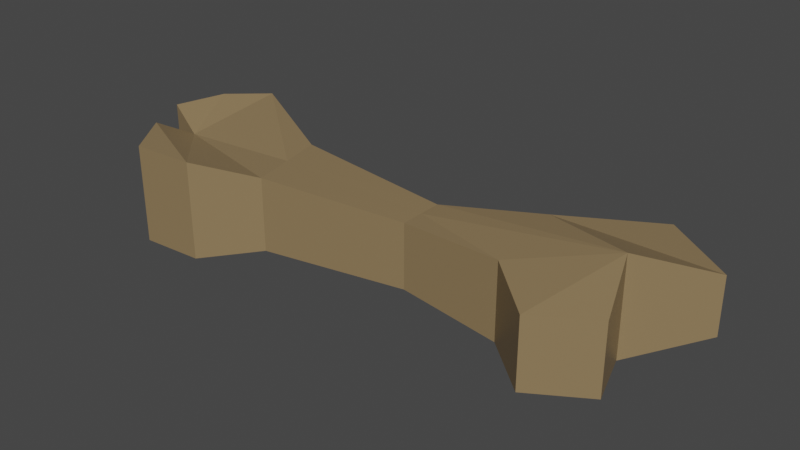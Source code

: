# Source: bone.blend  (saved by Blender 2.92.15; exported with 4.5.12 LTS)
import bpy
from mathutils import Matrix  # noqa: F401  (used for matrix-valued properties, if any)

bpy.ops.wm.read_factory_settings(use_empty=True)
scene = bpy.context.scene
scene.name = 'Scene'

# ---- collections
col_collection = bpy.data.collections.new('Collection'); scene.collection.children.link(col_collection)

# ---- materials (node trees are filled in below, after node groups)
mat_bone = bpy.data.materials.new('Bone')
mat_bone.alpha_threshold = 0.0
mat_bone.use_transparent_shadow = False
mat_bone.line_color = (0.0, 0.0, 0.0, 1.0)

# ---- material node trees
mat_bone.use_nodes = True; mat_bone.node_tree.nodes.clear()
_N = mat_bone.node_tree.nodes; _L = mat_bone.node_tree.links
n0 = _N.new('ShaderNodeOutputMaterial'); n0.name = 'Material Output'; n0.location = (300, 300)
n1 = _N.new('ShaderNodeBsdfPrincipled'); n1.name = 'Principled BSDF'; n1.location = (10, 300)
n1.distribution = 'GGX'
n1.subsurface_method = 'BURLEY'
n1.inputs[0].default_value = (0.2697, 0.187, 0.09407, 1.0)
n1.inputs[2].default_value = 0.4
n1.inputs[3].default_value = 1.45
n1.inputs[27].default_value = (0.0, 0.0, 0.0, 1.0)
n1.inputs[28].default_value = 1.0
_L.new(n1.outputs[0], n0.inputs[0])
n0.is_active_output = True

# ---- world
world_world = bpy.data.worlds.new('World'); scene.world = world_world
world_world.use_nodes = True; world_world.node_tree.nodes.clear()
_N = world_world.node_tree.nodes; _L = world_world.node_tree.links
n0 = _N.new('ShaderNodeOutputWorld'); n0.name = 'World Output'; n0.location = (300, 300)
n1 = _N.new('ShaderNodeBackground'); n1.name = 'Background'; n1.location = (10, 300)
n1.inputs[0].default_value = (0.05088, 0.05088, 0.05088, 1.0)
_L.new(n1.outputs[0], n0.inputs[0])
n0.is_active_output = True
world_world.color = (0.05088, 0.05088, 0.05088)
world_world.use_sun_shadow = False
world_world.sun_shadow_jitter_overblur = 0.0

# ---- meshes
me_cube_001 = bpy.data.meshes.new('Cube.001')
me_cube_001.from_pydata([(-0.9327, -0.5399, -0.3079), (-0.9327, -0.5399, 0.3079), (-1.089, 0.1625, -0.3079), (-1.089, 0.1625, 0.3079), (0.3045, -0.3641, -0.2678), (0.3045, -0.3641, 0.2678), (0.3009, 0.01411, -0.2678), (0.3009, 0.01411, 0.2678), (-1.401, -0.8514, -0.4092), (-1.401, -0.8514, 0.4092), (-1.965, 0.5908, -0.4092), (-1.965, 0.5908, 0.4092), (1.165, -0.4559, -0.3101), (1.165, -0.4559, 0.3178), (1.061, 0.3081, -0.3101), (1.061, 0.3081, 0.3178), (-1.011, -0.1887, -0.3079), (-1.011, -0.1887, 0.3079), (0.3027, -0.175, -0.2678), (0.3027, -0.175, 0.2678), (-2.06, -0.2206, -0.2643), (-2.06, -0.2206, 0.2643), (1.835, 0.008133, -0.4092), (1.835, 0.008133, 0.4092), (1.727, 0.8742, -0.2354), (1.727, 0.8742, 0.2354), (2.326, 0.443, -0.2354), (2.326, 0.443, 0.2354), (1.618, -0.8695, -0.2813), (1.618, -0.8695, 0.2813), (2.063, -0.5969, -0.2813), (2.063, -0.5969, 0.2813), (-2.278, 0.3166, -0.4092), (-2.278, 0.3166, 0.4092), (-2.39, -0.1119, -0.4092), (-2.39, -0.1119, 0.4092), (-1.923, -0.8833, -0.4092), (-1.923, -0.8833, 0.4092), (-2.205, -0.4822, -0.4092), (-2.205, -0.4822, 0.4092)], [], [(17, 3, 11, 21), (2, 3, 7, 6), (5, 4, 12, 13), (4, 5, 1, 0), (16, 18, 4, 0), (19, 17, 1, 5), (20, 21, 35, 34), (16, 0, 8, 20), (3, 2, 10, 11), (0, 1, 9, 8), (23, 13, 29, 31), (18, 6, 14, 22), (19, 5, 13, 23), (6, 7, 15, 14), (7, 19, 23, 15), (4, 18, 22, 12), (15, 23, 27, 25), (2, 16, 20, 10), (8, 9, 37, 36), (7, 3, 17, 19), (2, 6, 18, 16), (1, 17, 21, 9), (24, 25, 27, 26), (14, 15, 25, 24), (23, 22, 26, 27), (22, 14, 24, 26), (30, 31, 29, 28), (22, 23, 31, 30), (13, 12, 28, 29), (12, 22, 30, 28), (34, 35, 33, 32), (21, 11, 33, 35), (10, 20, 34, 32), (11, 10, 32, 33), (36, 37, 39, 38), (9, 21, 39, 37), (21, 20, 38, 39), (20, 8, 36, 38)])
_uv = me_cube_001.uv_layers.new(name='UVMap')
_uv.uv.foreach_set('vector', [0.875, 0.625, 0.875, 0.5, 0.875, 0.5, 0.875, 0.625, 0.375, 0.25, 0.625, 0.25, 0.625, 0.5, 0.375, 0.5, 0.625, 0.75, 0.375, 0.75, 0.375, 0.75, 0.625, 0.75, 0.375, 0.75, 0.625, 0.75, 0.625, 1.0, 0.375, 1.0, 0.125, 0.625, 0.375, 0.625, 0.375, 0.75, 0.125, 0.75, 0.625, 0.625, 0.875, 0.625, 0.875, 0.75, 0.625, 0.75, 0.375, 0.125, 0.625, 0.125, 0.625, 0.125, 0.375, 0.125, 0.125, 0.625, 0.125, 0.75, 0.125, 0.75, 0.125, 0.625, 0.625, 0.25, 0.375, 0.25, 0.375, 0.25, 0.625, 0.25, 0.375, 1.0, 0.625, 1.0, 0.625, 1.0, 0.375, 1.0, 0.625, 0.625, 0.625, 0.75, 0.625, 0.75, 0.625, 0.625, 0.375, 0.625, 0.375, 0.5, 0.375, 0.5, 0.375, 0.625, 0.625, 0.625, 0.625, 0.75, 0.625, 0.75, 0.625, 0.625, 0.375, 0.5, 0.625, 0.5, 0.625, 0.5, 0.375, 0.5, 0.625, 0.5, 0.625, 0.625, 0.625, 0.625, 0.625, 0.5, 0.375, 0.75, 0.375, 0.625, 0.375, 0.625, 0.375, 0.75, 0.625, 0.5, 0.625, 0.625, 0.625, 0.625, 0.625, 0.5, 0.125, 0.5, 0.125, 0.625, 0.125, 0.625, 0.125, 0.5, 0.375, 1.0, 0.625, 1.0, 0.625, 1.0, 0.375, 1.0, 0.625, 0.5, 0.875, 0.5, 0.875, 0.625, 0.625, 0.625, 0.125, 0.5, 0.375, 0.5, 0.375, 0.625, 0.125, 0.625, 0.875, 0.75, 0.875, 0.625, 0.875, 0.625, 0.875, 0.75, 0.375, 0.5, 0.625, 0.5, 0.625, 0.625, 0.375, 0.625, 0.375, 0.5, 0.625, 0.5, 0.625, 0.5, 0.375, 0.5, 0.625, 0.625, 0.375, 0.625, 0.375, 0.625, 0.625, 0.625, 0.375, 0.625, 0.375, 0.5, 0.375, 0.5, 0.375, 0.625, 0.375, 0.625, 0.625, 0.625, 0.625, 0.75, 0.375, 0.75, 0.375, 0.625, 0.625, 0.625, 0.625, 0.625, 0.375, 0.625, 0.625, 0.75, 0.375, 0.75, 0.375, 0.75, 0.625, 0.75, 0.375, 0.75, 0.375, 0.625, 0.375, 0.625, 0.375, 0.75, 0.375, 0.125, 0.625, 0.125, 0.625, 0.25, 0.375, 0.25, 0.875, 0.625, 0.875, 0.5, 0.875, 0.5, 0.875, 0.625, 0.125, 0.5, 0.125, 0.625, 0.125, 0.625, 0.125, 0.5, 0.625, 0.25, 0.375, 0.25, 0.375, 0.25, 0.625, 0.25, 0.375, 0.0, 0.625, 0.0, 0.625, 0.125, 0.375, 0.125, 0.875, 0.75, 0.875, 0.625, 0.875, 0.625, 0.875, 0.75, 0.625, 0.125, 0.375, 0.125, 0.375, 0.125, 0.625, 0.125, 0.125, 0.625, 0.125, 0.75, 0.125, 0.75, 0.125, 0.625])
me_cube_001.materials.append(mat_bone)
me_cube_001.use_remesh_fix_poles = True
me_cube_001.use_remesh_preserve_attributes = False
me_cube_001.use_mirror_vertex_groups = False
me_cube_001.update()

# ---- objects
ob_cube = bpy.data.objects.new('Cube', me_cube_001)

# ---- transforms, parenting, visibility, modifiers, constraints
ob_cube.location = (0.0, 0.0, 0.0)
ob_cube.lineart.crease_threshold = 0.0

# ---- collection membership
col_collection.objects.link(ob_cube)

# ---- scene / render settings (as saved in the file)
scene.frame_start = 1; scene.frame_end = 250; scene.frame_set(1)
scene.render.engine = 'BLENDER_EEVEE_NEXT'
scene.cycles.use_denoising = False
scene.cycles.samples = 128
scene.cycles.sampling_pattern = 'TABULATED_SOBOL'
scene.cycles.use_adaptive_sampling = False
scene.cycles.use_light_tree = False
scene.view_settings.view_transform = 'Filmic'
bpy.context.view_layer.update()

# ---- added for rendering (the .blend has no active camera and no usable light): camera, sun
cam_auto = bpy.data.cameras.new('AutoCamera')
cam_auto.lens = 50.0
cam_auto.sensor_width = 36.0
cam_auto.clip_end = 1000.0
ob_auto_camera = bpy.data.objects.new('AutoCamera', cam_auto)
scene.collection.objects.link(ob_auto_camera)
ob_auto_camera.location = (4.685, -5.66518, 3.77376)
ob_auto_camera.rotation_euler = (1.09748, -7.21219e-08, 0.694738)
scene.camera = ob_auto_camera
light_auto_sun = bpy.data.lights.new('AutoSun', 'SUN')
light_auto_sun.energy = 3.0
light_auto_sun.angle = 0.0523599
ob_auto_sun = bpy.data.objects.new('AutoSun', light_auto_sun)
scene.collection.objects.link(ob_auto_sun)
ob_auto_sun.rotation_euler = (0.872665, 0.174533, 0.523599)
bpy.context.view_layer.update()

